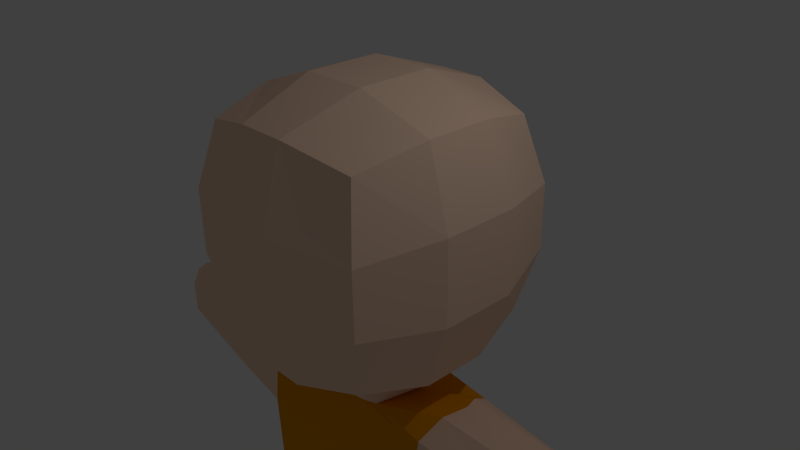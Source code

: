 # Source: monk_better_2.blend  (saved by Blender 2.74.0; exported with 4.5.12 LTS)
import bpy
from mathutils import Matrix  # noqa: F401  (used for matrix-valued properties, if any)

bpy.ops.wm.read_factory_settings(use_empty=True)
scene = bpy.context.scene
scene.name = 'Scene'

# ---- collections
col_collection_1 = bpy.data.collections.new('Collection 1'); scene.collection.children.link(col_collection_1)

# ---- materials (node trees are filled in below, after node groups)
mat_skin = bpy.data.materials.new('skin')
mat_skin.alpha_threshold = 0.0
mat_skin.use_transparent_shadow = False
mat_skin.diffuse_color = (1.0, 0.7007, 0.5217, 1.0)
mat_skin.roughness = 0.5
mat_skin.specular_intensity = 0.0
mat_skin.line_color = (0.0, 0.0, 0.0, 1.0)
mat_uniform = bpy.data.materials.new('uniform')
mat_uniform.alpha_threshold = 0.0
mat_uniform.use_transparent_shadow = False
mat_uniform.diffuse_color = (0.8, 0.3101, 0.0, 1.0)
mat_uniform.roughness = 0.5
mat_uniform.specular_intensity = 0.0

# ---- material node trees

# ---- world
world_world = bpy.data.worlds.new('World'); scene.world = world_world
world_world.color = (0.05088, 0.05088, 0.05088)
world_world.use_sun_shadow = False
world_world.sun_shadow_jitter_overblur = 0.0
world_world.cycles.sampling_method = 'MANUAL'
world_world.cycles.sample_map_resolution = 256

# ---- cameras
cam_camera = bpy.data.cameras.new('Camera')
cam_camera.clip_end = 100.0
cam_camera.lens = 35.0
cam_camera.sensor_width = 32.0
cam_camera.sensor_height = 18.0
cam_camera.ortho_scale = 7.314
cam_camera.dof.focus_distance = 0.0
cam_camera.dof.aperture_fstop = 128.0

# ---- lights
light_lamp = bpy.data.lights.new('Lamp', 'POINT')
light_lamp.transmission_factor = 0.0
light_lamp.cutoff_distance = 30.0
light_lamp.energy = 100.0
light_lamp.shadow_buffer_clip_start = 1.001
light_lamp.shadow_soft_size = 0.1
light_lamp.shadow_maximum_resolution = 0.006
light_lamp.use_absolute_resolution = True
light_lamp.cycles.use_multiple_importance_sampling = False

# ---- meshes
me_cube = bpy.data.meshes.new('Cube')
me_cube.from_pydata([(1.243, 1.357, -0.8462), (1.243, -1.356, -0.8462), (1.243, 1.357, 1.867), (1.243, -1.356, 1.867), (1.458, 0.4523, -1.062), (1.458, -0.452, -1.062), (0.3383, 1.572, -1.062), (1.458, 1.572, 0.05808), (1.458, 1.572, 0.9623), (0.3383, -1.572, -1.062), (1.458, -1.572, 0.05808), (1.458, -1.572, 0.9623), (1.458, 0.4523, 2.082), (1.458, -0.452, 2.082), (0.3383, 1.572, 2.082), (0.3383, -1.572, 2.082), (0.4102, 1.927, 1.081), (0.4102, 1.927, -0.06027), (0.4102, -1.927, -0.06027), (0.4102, -1.927, 1.081), (1.813, 0.5242, -0.06027), (1.813, -0.5238, -0.06027), (1.813, 0.5242, 1.081), (1.813, -0.5238, 1.081), (0.4567, 0.5242, 2.437), (0.4567, -0.5238, 2.437), (0.6527, 0.8347, -1.417), (0.6527, -0.8343, -1.417), (0.0, 1.572, -1.062), (0.0, -1.572, -1.062), (0.0, 1.572, 2.082), (0.0, -1.572, 2.082), (0.0, 1.927, 1.081), (0.0, 1.927, -0.06027), (0.0, -1.927, -0.06027), (0.0, -1.927, 1.081), (0.0, 0.5242, 2.437), (0.0, -0.5238, 2.437), (0.0, 0.9393, -1.417), (0.0, -0.9635, -1.417), (0.9636, 0.0001823, -1.528), (0.8274, 0.0262, -1.682), (0.6597, 0.5888, -1.697), (0.0, 0.6422, -1.736), (0.6871, -0.6179, -1.67), (0.0, -0.7531, -1.659), (1.664, 0.0218, -1.521), (1.448, 0.609, -1.828), (0.0, 0.7055, -2.001), (1.449, -0.622, -1.826), (0.0, -0.8209, -1.826), (1.299, -0.06891, -4.694), (1.094, 0.5616, -4.618), (0.0, 0.6028, -4.792), (1.194, -0.6415, -4.616), (0.0, -0.8196, -4.616), (0.1714, 0.5242, 2.437), (0.1714, -0.5238, 2.437), (0.1122, 1.572, -1.062), (0.1122, -1.572, -1.062), (0.1122, 1.572, 2.082), (0.1122, -1.572, 2.082), (0.1482, 1.927, 1.081), (0.1482, 1.927, -0.06027), (0.1482, -1.927, -0.06027), (0.1482, -1.927, 1.081), (0.2694, 0.887, -1.417), (0.2694, -0.8989, -1.417), (0.4871, 0.6049, -1.719), (0.519, -0.6915, -1.659), (1.017, 0.7314, -1.951), (1.067, -0.6276, -1.851), (0.5664, 0.6634, -4.74), (0.6593, -0.6731, -4.64), (0.0, -0.9612, -3.469), (1.55, -0.0137, -2.924), (1.432, -0.7213, -2.716), (0.0, 0.7055, -3.639), (1.431, 0.609, -2.718), (0.9718, 0.7307, -3.177), (1.03, -0.7692, -2.99), (4.35, 0.008463, -1.844), (4.243, 0.3242, -2.088), (4.244, -0.3321, -2.087), (4.274, -0.003856, -2.7), (4.235, -0.3321, -2.561), (4.234, 0.3243, -2.563), (2.751, -0.5364, -2.684), (2.838, -0.005088, -2.881), (2.75, 0.526, -2.686), (2.765, 0.5259, -1.918), (2.766, -0.5363, -1.916), (2.947, 0.007231, -1.622), (0.0, -0.9613, -4.159), (1.357, -0.7224, -3.961), (1.355, 0.6091, -3.964), (0.8742, 0.7223, -4.266), (0.9629, -0.7713, -4.099), (1.584, -0.01398, -4.042), (0.0, 0.7043, -4.335), (0.1766, -0.1159, -4.874), (0.3276, -0.4255, -4.809), (0.2767, 0.3041, -4.883), (1.299, -0.06891, -4.694), (1.094, 0.5616, -4.618), (1.194, -0.6415, -4.616), (0.5664, 0.6634, -4.74), (0.6593, -0.6731, -4.64), (0.2767, 0.3041, -4.883), (0.3276, -0.4255, -4.809), (0.1766, -0.1159, -4.874), (1.491, -0.1534, -6.796), (1.361, 0.5234, -6.713), (1.529, -0.6744, -6.742), (0.8123, 0.6089, -6.794), (0.9828, -0.7214, -6.724), (0.5226, 0.2496, -6.936), (0.6434, -0.4735, -6.878), (0.4756, -0.1819, -6.912), (1.585, -0.172, -7.292), (1.456, 0.5047, -7.197), (1.622, -0.6942, -7.263), (0.928, 0.6064, -7.319), (1.075, -0.7419, -7.25), (0.6176, 0.2309, -7.421), (0.7371, -0.4921, -7.376), (0.5701, -0.2005, -7.402), (1.773, -1.376, -6.675), (1.217, -1.426, -6.68), (0.7364, -1.082, -6.919), (1.867, -1.396, -7.184), (1.332, -1.434, -7.247), (0.8303, -1.103, -7.428), (1.117, -1.553, -6.722), (0.7833, -1.304, -6.9), (1.21, -1.577, -7.25), (0.8771, -1.325, -7.41), (1.783, -1.542, -6.666), (1.228, -1.593, -6.67), (1.877, -1.563, -7.175), (1.342, -1.601, -7.238), (0.4147, -0.1687, -6.872), (0.5153, 0.2512, -6.875), (0.9731, -0.72, -6.662), (0.634, -0.4721, -6.816), (0.805, 0.6105, -6.732), (1.499, -0.6892, -6.64), (1.333, 0.5087, -6.611), (1.536, -0.1216, -6.704), (1.563, -0.3149, -1.556), (4.301, -0.1787, -1.874), (2.861, -0.2778, -1.639), (1.581, 0.2523, -1.563), (4.304, 0.1605, -1.875), (2.873, 0.2348, -1.644), (1.437, -0.3668, -2.884), (4.209, -0.1803, -2.677), (2.727, -0.3067, -2.841), (1.458, 0.2371, -2.892), (4.208, 0.1749, -2.677), (2.748, 0.2358, -2.85)], [], [(23, 13, 3, 11), (2, 8, 16, 14), (8, 7, 17, 16), (7, 0, 6, 17), (1, 10, 18, 9), (10, 11, 19, 18), (11, 3, 15, 19), (5, 21, 10, 1), (21, 23, 11, 10), (0, 7, 20, 4), (4, 20, 21, 5), (7, 8, 22, 20), (20, 22, 23, 21), (8, 2, 12, 22), (22, 12, 13, 23), (13, 25, 15, 3), (2, 14, 24, 12), (12, 24, 25, 13), (0, 4, 26, 6), (4, 5, 27, 40, 26), (5, 1, 9, 27), (67, 59, 29, 39), (40, 27, 44, 41), (58, 66, 38, 28), (56, 36, 37, 57), (60, 30, 36, 56), (57, 37, 31, 61), (65, 61, 31, 35), (64, 65, 35, 34), (59, 64, 34, 29), (63, 58, 28, 33), (62, 63, 33, 32), (60, 62, 32, 30), (41, 44, 49, 149, 46), (67, 39, 45, 69), (66, 26, 42, 68), (26, 40, 41, 42), (98, 94, 54, 51), (69, 45, 50, 71), (68, 42, 47, 70), (42, 41, 46, 152, 47), (72, 102, 100, 101, 73, 55, 53), (97, 93, 55, 73), (96, 95, 52, 72), (95, 98, 51, 52), (99, 96, 72, 53), (94, 97, 73, 54), (100, 102, 108, 110), (43, 68, 70, 48), (44, 69, 71, 49), (38, 66, 68, 43), (27, 67, 69, 44), (14, 16, 62, 60), (16, 17, 63, 62), (17, 6, 58, 63), (9, 18, 64, 59), (18, 19, 65, 64), (19, 15, 61, 65), (25, 57, 61, 15), (14, 60, 56, 24), (24, 56, 57, 25), (6, 26, 66, 58), (27, 9, 59, 67), (49, 71, 80, 76), (48, 70, 79, 77), (160, 89, 86, 159), (70, 47, 78, 79), (71, 50, 74, 80), (157, 88, 84, 156), (82, 153, 81, 84, 159, 86), (81, 150, 83, 85, 156, 84), (89, 90, 82, 86), (91, 87, 85, 83), (151, 91, 83, 150), (154, 92, 81, 153), (152, 46, 92, 154), (149, 49, 91, 151), (49, 76, 87, 91), (78, 47, 90, 89), (155, 75, 88, 157), (158, 78, 89, 160), (76, 80, 97, 94), (77, 79, 96, 99), (78, 158, 75, 98, 95), (79, 78, 95, 96), (80, 74, 93, 97), (75, 155, 76, 94, 98), (141, 142, 116, 118), (73, 101, 109, 107), (101, 100, 110, 109), (102, 72, 106, 108), (54, 73, 107, 105), (72, 52, 104, 106), (51, 54, 105, 103), (52, 51, 103, 104), (118, 116, 124, 126), (143, 144, 117, 115), (144, 141, 118, 117), (142, 145, 114, 116), (146, 143, 115, 113), (145, 147, 112, 114), (148, 146, 113, 111), (147, 148, 111, 112), (120, 119, 121, 123, 125, 126, 124, 122), (117, 125, 132, 129), (117, 118, 126, 125), (116, 114, 122, 124), (121, 113, 127, 130), (114, 112, 120, 122), (111, 113, 121, 119), (112, 111, 119, 120), (129, 132, 136, 134), (130, 127, 137, 139), (125, 123, 131, 132), (123, 121, 130, 131), (115, 117, 129, 128), (113, 115, 128, 127), (133, 134, 136, 135), (131, 128, 133, 135), (132, 131, 135, 136), (128, 129, 134, 133), (137, 138, 140, 139), (128, 131, 140, 138), (131, 130, 139, 140), (127, 128, 138, 137), (104, 103, 148, 147), (103, 105, 146, 148), (106, 104, 147, 145), (105, 107, 143, 146), (108, 106, 145, 142), (109, 110, 141, 144), (107, 109, 144, 143), (110, 108, 142, 141), (92, 151, 150, 81), (46, 149, 151, 92), (90, 154, 153, 82), (47, 152, 154, 90), (87, 157, 156, 85), (76, 155, 157, 87), (88, 160, 159, 84), (75, 158, 160, 88)])
me_cube.polygons.foreach_set('material_index', [0, 0, 0, 0, 0, 0, 0, 0, 0, 0, 0, 0, 0, 0, 0, 0, 0, 0, 0, 0, 0, 0, 0, 0, 0, 0, 0, 0, 0, 0, 0, 0, 0, 1, 0, 0, 0, 1, 1, 1, 1, 1, 1, 1, 1, 1, 1, 1, 1, 1, 0, 0, 0, 0, 0, 0, 0, 0, 0, 0, 0, 0, 0, 1, 1, 0, 1, 1, 0, 0, 0, 0, 0, 0, 0, 0, 0, 0, 0, 0, 0, 1, 1, 1, 1, 1, 1, 0, 1, 1, 1, 1, 1, 1, 1, 0, 0, 0, 0, 0, 0, 0, 0, 0, 0, 0, 0, 0, 0, 0, 0, 0, 0, 0, 0, 0, 0, 0, 0, 0, 0, 0, 0, 0, 0, 0, 0, 0, 0, 0, 0, 0, 0, 0, 0, 0, 0, 0, 0, 0, 0])
_uv = me_cube.uv_layers.new(name='UVMap')
_uv.uv.foreach_set('vector', [0.0, 0.0, 0.0, 0.0, 0.0, 0.0, 0.0, 0.0, 0.0, 0.0, 0.0, 0.0, 0.0, 0.0, 0.0, 0.0, 1.0, 0.06706, 1.0, 0.4762, 0.6153, 0.5162, 0.6153, 0.0, 1.0, 0.4762, 0.9377, 0.9044, 0.611, 0.9971, 0.6153, 0.5162, 0.06708, 0.9083, 0.0, 0.4809, 0.3807, 0.5161, 0.392, 0.997, 0.0, 0.4809, 1.679e-07, 0.07185, 0.3807, 0.0, 0.3807, 0.5161, 0.0, 0.0, 0.0, 0.0, 0.0, 0.0, 0.0, 0.0, 0.0, 0.0, 0.0, 0.0, 0.0, 0.0, 0.0, 0.0, 0.0, 0.0, 0.0, 0.0, 0.0, 0.0, 0.0, 0.0, 0.0, 0.0, 0.0, 0.0, 0.0, 0.0, 0.0, 0.0, 0.0, 0.0, 0.0, 0.0, 0.0, 0.0, 0.0, 0.0, 0.0, 0.0, 0.0, 0.0, 0.0, 0.0, 0.0, 0.0, 0.0, 0.0, 0.0, 0.0, 0.0, 0.0, 0.0, 0.0, 0.0, 0.0, 0.0, 0.0, 0.0, 0.0, 0.0, 0.0, 0.0, 0.0, 0.0, 0.0, 0.0, 0.0, 0.0, 0.0, 0.0, 0.0, 0.0, 0.0, 0.0, 0.0, 0.0, 0.0, 0.0, 0.0, 0.0, 0.0, 0.0, 0.0, 0.0, 0.0, 0.0, 0.0, 0.0, 0.0, 0.0, 0.0, 0.0, 0.0, 0.0, 0.0, 0.0, 0.0, 0.0, 0.0, 0.0, 0.0, 0.0, 0.0, 0.0, 0.0, 0.0, 0.0, 0.0, 0.0, 0.0, 0.0, 0.0, 0.0, 0.0, 0.0, 0.0, 0.0, 0.0, 0.0, 0.0, 0.0, 0.0, 0.0, 0.0, 0.0, 0.0, 0.0, 0.0, 0.0, 0.0, 0.0, 0.0, 0.0, 0.0, 0.0, 0.0, 0.0, 0.0, 0.0, 0.0, 0.0, 0.0, 0.0, 0.0, 0.0, 0.0, 0.0, 0.0, 0.0, 0.0, 0.0, 0.0, 0.0, 0.0, 0.0, 0.0, 0.0, 0.0, 0.0, 0.0, 0.0, 0.0, 0.0, 0.0, 0.0, 0.0, 0.0, 0.0, 0.0, 0.0, 0.0, 0.0, 0.0, 0.0, 0.0, 0.4724, 0.5184, 0.4724, 0.002235, 0.5243, 0.003499, 0.5243, 0.5196, 0.4711, 0.999, 0.4724, 0.5184, 0.5243, 0.5196, 0.5104, 0.9999, 0.0, 0.0, 0.0, 0.0, 0.0, 0.0, 0.0, 0.0, 0.0, 0.0, 0.0, 0.0, 0.0, 0.0, 0.0, 0.0, 0.0, 0.0, 0.0, 0.0, 0.0, 0.0, 0.0, 0.0, 0.0, 0.0, 0.0, 0.0, 0.0, 0.0, 0.0, 0.0, 0.0, 0.0, 0.0, 0.0, 0.0, 0.0, 0.0, 0.0, 0.0, 0.0, 0.0, 0.0, 0.0, 0.0, 0.0, 0.0, 0.0, 0.0, 0.0, 0.0, 0.0, 0.0, 0.0, 0.0, 0.0, 0.0, 0.0, 0.0, 0.0, 0.0, 0.0, 0.0, 0.0, 0.0, 0.0, 0.0, 0.0, 0.0, 0.0, 0.0, 0.0, 0.0, 0.0, 0.0, 0.0, 0.0, 0.0, 0.0, 0.0, 0.0, 0.0, 0.0, 0.0, 0.0, 0.0, 0.0, 0.0, 0.0, 0.0, 0.0, 0.0, 0.0, 0.0, 0.0, 0.0, 0.0, 0.0, 0.0, 0.0, 0.0, 0.0, 0.0, 0.0, 0.0, 0.0, 0.0, 0.0, 0.0, 0.0, 0.0, 0.0, 0.0, 0.0, 0.0, 0.0, 0.0, 0.0, 0.0, 0.0, 0.0, 0.0, 0.0, 0.0, 0.0, 0.0, 0.0, 0.0, 0.0, 0.0, 0.0, 0.0, 0.0, 0.0, 0.0, 0.0, 0.0, 0.0, 0.0, 0.0, 0.0, 0.0, 0.0, 0.0, 0.0, 0.0, 0.0, 0.0, 0.0, 0.0, 0.0, 0.0, 0.0, 0.0, 0.0, 0.0, 0.0, 0.0, 0.0, 0.0, 0.0, 0.0, 0.0, 0.0, 0.0, 0.0, 0.0, 0.0, 0.0, 0.0, 0.0, 0.0, 0.0, 0.0, 0.0, 0.0, 0.0, 0.0, 0.0, 0.0, 0.0, 0.0, 0.0, 0.0, 0.0, 0.0, 0.0, 0.0, 0.0, 0.0, 0.0, 0.0, 0.0, 0.6153, 0.0, 0.6153, 0.5162, 0.5243, 0.5196, 0.5243, 0.003328, 0.6153, 0.5162, 0.611, 0.9971, 0.5325, 1.0, 0.5243, 0.5196, 0.392, 0.997, 0.3807, 0.5161, 0.4724, 0.5184, 0.4711, 0.999, 0.3807, 0.5161, 0.3807, 0.0, 0.4724, 0.002235, 0.4724, 0.5184, 0.0, 0.0, 0.0, 0.0, 0.0, 0.0, 0.0, 0.0, 0.0, 0.0, 0.0, 0.0, 0.0, 0.0, 0.0, 0.0, 0.0, 0.0, 0.0, 0.0, 0.0, 0.0, 0.0, 0.0, 0.0, 0.0, 0.0, 0.0, 0.0, 0.0, 0.0, 0.0, 0.0, 0.0, 0.0, 0.0, 0.0, 0.0, 0.0, 0.0, 0.0, 0.0, 0.0, 0.0, 0.0, 0.0, 0.0, 0.0, 0.0, 0.0, 0.0, 0.0, 0.0, 0.0, 0.0, 0.0, 0.0, 0.0, 0.0, 0.0, 0.0, 0.0, 0.0, 0.0, 0.0, 0.0, 0.0, 0.0, 0.0, 0.0, 0.0, 0.0, 0.0, 0.0, 0.0, 0.0, 0.0, 0.0, 0.0, 0.0, 0.0, 0.0, 0.0, 0.0, 0.0, 0.0, 0.0, 0.0, 0.0, 0.0, 0.0, 0.0, 0.0, 0.0, 0.0, 0.0, 0.0, 0.0, 0.0, 0.0, 0.0, 0.0, 0.0, 0.0, 0.0, 0.0, 0.0, 0.0, 0.0, 0.0, 0.0, 0.0, 0.0, 0.0, 0.0, 0.0, 0.0, 0.0, 0.0, 0.0, 0.0, 0.0, 0.0, 0.0, 0.0, 0.0, 0.0, 0.0, 0.0, 0.0, 0.0, 0.0, 0.0, 0.0, 0.0, 0.0, 0.0, 0.0, 0.0, 0.0, 0.0, 0.0, 0.0, 0.0, 0.0, 0.0, 0.0, 0.0, 0.0, 0.0, 0.0, 0.0, 0.0, 0.0, 0.0, 0.0, 0.0, 0.0, 0.0, 0.0, 0.0, 0.0, 0.0, 0.0, 0.0, 0.0, 0.0, 0.0, 0.0, 0.0, 0.0, 0.0, 0.0, 0.0, 0.0, 0.0, 0.0, 0.0, 0.0, 0.0, 0.0, 0.0, 0.0, 0.0, 0.0, 0.0, 0.0, 0.0, 0.0, 0.0, 0.0, 0.0, 0.0, 0.0, 0.0, 0.0, 0.0, 0.0, 0.0, 0.0, 0.0, 0.0, 0.0, 0.0, 0.0, 0.0, 0.0, 0.0, 0.0, 0.0, 0.0, 0.0, 0.0, 0.0, 0.0, 0.0, 0.0, 0.0, 0.0, 0.0, 0.0, 0.0, 0.0, 0.0, 0.0, 0.0, 0.0, 0.0, 0.0, 0.0, 0.0, 0.0, 0.0, 0.0, 0.0, 0.0, 0.0, 0.0, 0.0, 0.0, 0.0, 0.0, 0.0, 0.0, 0.0, 0.0, 0.0, 0.0, 0.0, 0.0, 0.0, 0.0, 0.0, 0.0, 0.0, 0.0, 0.0, 0.0, 0.0, 0.0, 0.0, 0.0, 0.0, 0.0, 0.0, 0.0, 0.0, 0.0, 0.0, 0.0, 0.0, 0.0, 0.0, 0.0, 0.0, 0.0, 0.0, 0.0, 0.0, 0.0, 0.0, 0.0, 0.0, 0.0, 0.0, 0.0, 0.0, 0.0, 0.0, 0.0, 0.0, 0.0, 0.0, 0.0, 0.0, 0.0, 0.0, 0.0, 0.0, 0.0, 0.0, 0.0, 0.0, 0.0, 0.0, 0.0, 0.0, 0.0, 0.0, 0.0, 0.0, 0.0, 0.0, 0.0, 0.0, 0.0, 0.0, 0.0, 0.0, 0.0, 0.0, 0.0, 0.0, 0.0, 0.0, 0.0, 0.0, 0.0, 0.0, 0.0, 0.0, 0.0, 0.0, 0.0, 0.0, 0.0, 0.0, 0.0, 0.0, 0.0, 0.0, 0.0, 0.0, 0.0, 0.0, 0.0, 0.0, 0.0, 0.0, 0.0, 0.0, 0.0, 0.0, 0.0, 0.0, 0.0, 0.0, 0.0, 0.0, 0.0, 0.0, 0.0, 0.0, 0.0, 0.0, 0.0, 0.0, 0.0, 0.0, 0.0, 0.0, 0.0, 0.0, 0.0, 0.0, 0.0, 0.0, 0.0, 0.0, 0.0, 0.0, 0.0, 0.0, 0.0, 0.0, 0.0, 0.0, 0.0, 0.0, 0.0, 0.0, 0.0, 0.0, 0.0, 0.0, 0.0, 0.0, 0.0, 0.0, 0.0, 0.0, 0.0, 0.0, 0.0, 0.0, 0.0, 0.0, 0.0, 0.0, 0.0, 0.0, 0.0, 0.0, 0.0, 0.0, 0.0, 0.0, 0.0, 0.0, 0.0, 0.0, 0.0, 0.0, 0.0, 0.0, 0.0, 0.0, 0.0, 0.0, 0.0, 0.0, 0.0, 0.0, 0.0, 0.0, 0.0, 0.0, 0.0, 0.0, 0.0, 0.0, 0.0, 0.0, 0.0, 0.0, 0.0, 0.0, 0.0, 0.0, 0.0, 0.0, 0.0, 0.0, 0.0, 0.0, 0.0, 0.0, 0.0, 0.0, 0.0, 0.0, 0.0, 0.0, 0.0, 0.0, 0.0, 0.0, 0.0, 0.0, 0.0, 0.0, 0.0, 0.0, 0.0, 0.0, 0.0, 0.0, 0.0, 0.0, 0.0, 0.0, 0.0, 0.0, 0.0, 0.0, 0.0, 0.0, 0.0, 0.0, 0.0, 0.0, 0.0, 0.0, 0.0, 0.0, 0.0, 0.0, 0.0, 0.0, 0.0, 0.0, 0.0, 0.0, 0.0, 0.0, 0.0, 0.0, 0.0, 0.0, 0.0, 0.0, 0.0, 0.0, 0.0, 0.0, 0.0, 0.0, 0.0, 0.0, 0.0, 0.0, 0.0, 0.0, 0.0, 0.0, 0.0, 0.0, 0.0, 0.0, 0.0, 0.0, 0.0, 0.0, 0.0, 0.0, 0.0, 0.0, 0.0, 0.0, 0.0, 0.0, 0.0, 0.0, 0.0, 0.0, 0.0, 0.0, 0.0, 0.0, 0.0, 0.0, 0.0, 0.0, 0.0, 0.0, 0.0, 0.0, 0.0, 0.0, 0.0, 0.0, 0.0, 0.0, 0.0, 0.0, 0.0, 0.0, 0.0, 0.0, 0.0, 0.0, 0.0, 0.0, 0.0, 0.0, 0.0, 0.0, 0.0, 0.0, 0.0, 0.0, 0.0, 0.0, 0.0, 0.0, 0.0, 0.0, 0.0, 0.0, 0.0, 0.0, 0.0, 0.0, 0.0, 0.0, 0.0, 0.0, 0.0, 0.0, 0.0, 0.0, 0.0, 0.0, 0.0, 0.0, 0.0, 0.0, 0.0, 0.0, 0.0, 0.0, 0.0, 0.0, 0.0, 0.0, 0.0, 0.0, 0.0, 0.0, 0.0, 0.0, 0.0, 0.0, 0.0, 0.0, 0.0, 0.0, 0.0, 0.0, 0.0, 0.0, 0.0, 0.0, 0.0, 0.0, 0.0, 0.0, 0.0, 0.0, 0.0, 0.0, 0.0, 0.0, 0.0, 0.0, 0.0, 0.0, 0.0, 0.0, 0.0, 0.0, 0.0, 0.0, 0.0, 0.0, 0.0, 0.0, 0.0, 0.0, 0.0, 0.0, 0.0, 0.0, 0.0, 0.0, 0.0, 0.0, 0.0, 0.0, 0.0, 0.0, 0.0, 0.0, 0.0, 0.0, 0.0, 0.0, 0.0, 0.0, 0.0, 0.0, 0.0, 0.0, 0.0, 0.0, 0.0, 0.0, 0.0, 0.0, 0.0, 0.0, 0.0])
me_cube.materials.append(mat_skin)
me_cube.materials.append(mat_uniform)
me_cube.use_remesh_preserve_volume = False
me_cube.use_remesh_preserve_attributes = False
me_cube.use_mirror_vertex_groups = False
me_cube.update()

# ---- objects
ob_cube = bpy.data.objects.new('Cube', me_cube)
ob_lamp = bpy.data.objects.new('Lamp', light_lamp)
ob_camera = bpy.data.objects.new('Camera', cam_camera)

# ---- transforms, parenting, visibility, modifiers, constraints
ob_cube.location = (0.0, 0.0, 0.0)
ob_cube.lock_rotations_4d = False
ob_cube.empty_display_type = 'ARROWS'
ob_cube.lineart.crease_threshold = 0.0
_m = ob_cube.modifiers.new('Mirror', 'MIRROR')
_m.use_clip = True
ob_lamp.location = (4.076, 1.005, 5.904)
ob_lamp.rotation_euler = (0.6503, 0.05522, 1.866)
ob_lamp.lock_rotations_4d = False
ob_lamp.empty_display_type = 'ARROWS'
ob_lamp.color = (0.0, 0.0, 0.0, 0.0)
ob_lamp.lineart.crease_threshold = 0.0
ob_camera.location = (7.481, -6.508, 5.344)
ob_camera.rotation_euler = (1.109, 0.01082, 0.8149)
ob_camera.lock_rotations_4d = False
ob_camera.empty_display_type = 'ARROWS'
ob_camera.color = (0.0, 0.0, 0.0, 0.0)
ob_camera.display_type = 'WIRE'
ob_camera.lineart.crease_threshold = 0.0

# ---- collection membership
col_collection_1.objects.link(ob_cube)
col_collection_1.objects.link(ob_lamp)
col_collection_1.objects.link(ob_camera)

# ---- scene / render settings (as saved in the file)
scene.camera = ob_camera
scene.frame_start = 1; scene.frame_end = 250; scene.frame_set(1)
scene.render.engine = 'BLENDER_EEVEE_NEXT'
scene.render.resolution_percentage = 50
scene.render.dither_intensity = 0.0
scene.cycles.use_denoising = False
scene.cycles.samples = 10
scene.cycles.sampling_pattern = 'TABULATED_SOBOL'
scene.cycles.light_sampling_threshold = 0.0
scene.cycles.use_adaptive_sampling = False
scene.cycles.use_light_tree = False
scene.cycles.blur_glossy = 0.0
scene.cycles.pixel_filter_type = 'GAUSSIAN'
scene.cycles.sample_clamp_indirect = 0.0
scene.view_settings.view_transform = 'Standard'
bpy.context.view_layer.update()
